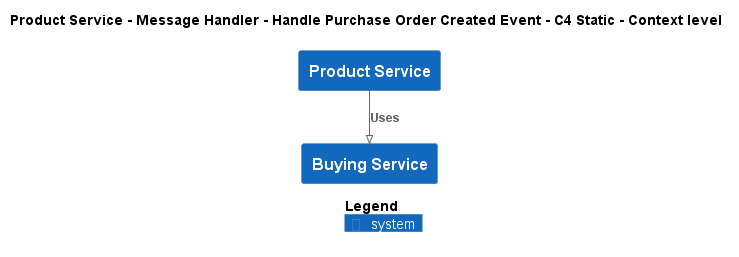

The diagram above was rendered by PlantUML. Its source (embedded in the PNG):
@startuml
!pragma layout smetana
!include ..\..\..\..\..\..\..\.c4s\C4_Context.puml

AddElementTag("c4interflow:lifecycle:new", $bgColor=green, $fontColor=#ffffff, $borderColor=green, $shadowing="False")
AddElementTag("c4interflow:lifecycle:changed", $bgColor=orange, $fontColor=#ffffff, $borderColor=orange, $shadowing="False")
AddElementTag("c4interflow:lifecycle:removed", $bgColor=red, $fontColor=#ffffff, $borderColor=red, $shadowing="False")

AddRelTag("c4interflow:lifecycle:new", $textColor=green, $lineColor=green)
AddRelTag("c4interflow:lifecycle:changed", $textColor=orange, $lineColor=orange)
AddRelTag("c4interflow:lifecycle:removed", $textColor=red, $lineColor=red)

SHOW_PERSON_PORTRAIT()
LAYOUT_TOP_DOWN()

skinparam linetype polyline

title Product Service - Message Handler - Handle Purchase Order Created Event - C4 Static - Context level

System(ECommercePlatform.SoftwareSystems.ProductService, "Product Service", "")
System(ECommercePlatform.SoftwareSystems.BuyingService, "Buying Service", "")

Rel(ECommercePlatform.SoftwareSystems.ProductService, ECommercePlatform.SoftwareSystems.BuyingService, "Uses")


SHOW_LEGEND()
@enduml